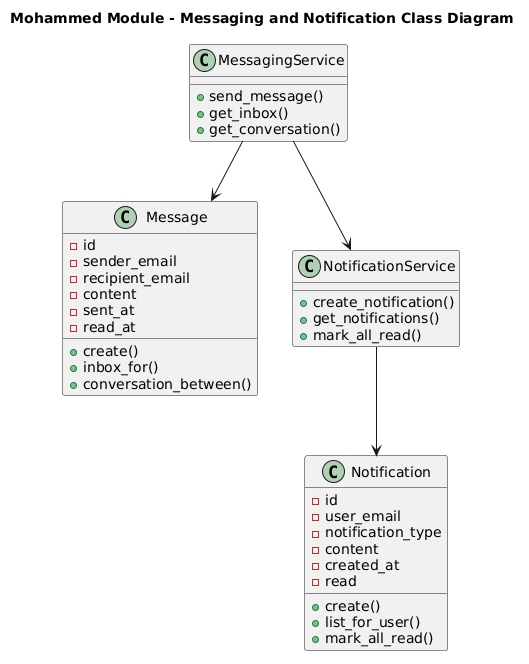

The diagram above was rendered by PlantUML. Its source (embedded in the PNG):
@startuml
title Mohammed Module - Messaging and Notification Class Diagram

class Message {
  - id
  - sender_email
  - recipient_email
  - content
  - sent_at
  - read_at
  + create()
  + inbox_for()
  + conversation_between()
}

class Notification {
  - id
  - user_email
  - notification_type
  - content
  - created_at
  - read
  + create()
  + list_for_user()
  + mark_all_read()
}

class MessagingService {
  + send_message()
  + get_inbox()
  + get_conversation()
}

class NotificationService {
  + create_notification()
  + get_notifications()
  + mark_all_read()
}

MessagingService --> Message
MessagingService --> NotificationService
NotificationService --> Notification
@enduml